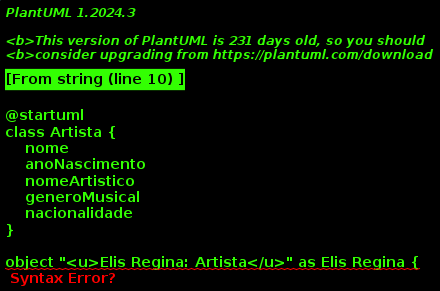

The diagram above was rendered by PlantUML. Its source (embedded in the PNG):
@startuml
class Artista {
    nome 
    anoNascimento 
    nomeArtistico 
    generoMusical
    nacionalidade 
}

object "<u>Elis Regina: Artista</u>" as Elis Regina {
    nome: "Elis Regina"
    anoNascimento: 1945
    nomeArtistico: "Elis Regina"
    generoMusical: "mpb"
    nacionalidade: "brasileira"
}
@enduml